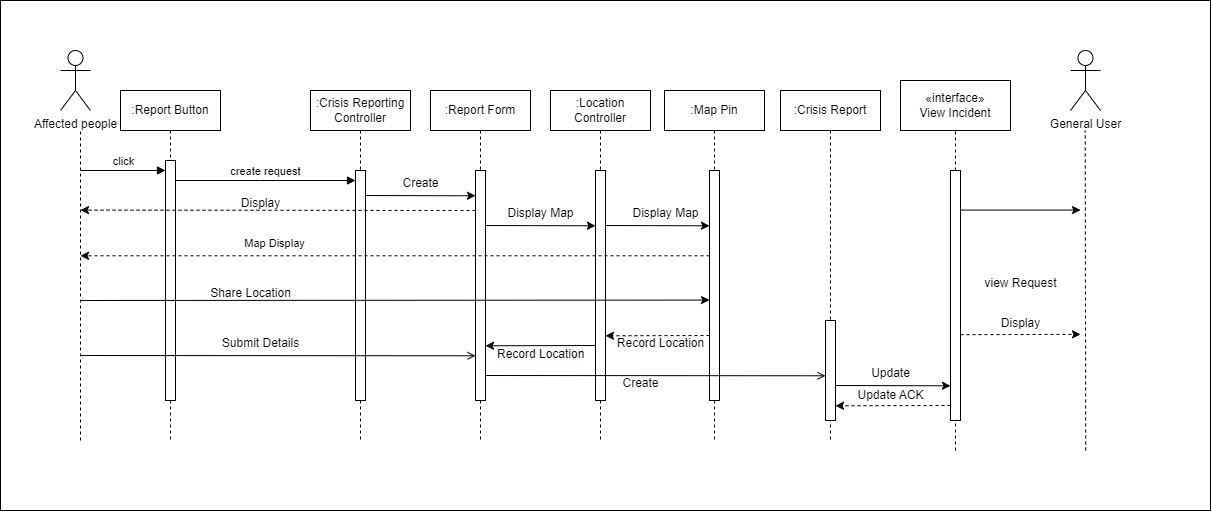

The diagram above was exported from draw.io. Its source (the exported page's mxGraphModel, read from the mxfile embedded in the PNG):
<mxGraphModel dx="2450" dy="1769" grid="1" gridSize="10" guides="1" tooltips="1" connect="1" arrows="1" fold="1" page="1" pageScale="1" pageWidth="850" pageHeight="1100" math="0" shadow="0">
  <root>
    <mxCell id="0" />
    <mxCell id="1" parent="0" />
    <mxCell id="fdBshh-dkEGx3RqeWugF-85" value="" style="rounded=0;whiteSpace=wrap;html=1;" vertex="1" parent="1">
      <mxGeometry x="-80" y="-50" width="1210" height="510" as="geometry" />
    </mxCell>
    <mxCell id="aM9ryv3xv72pqoxQDRHE-1" value=":Report Button" style="shape=umlLifeline;perimeter=lifelinePerimeter;whiteSpace=wrap;html=1;container=0;dropTarget=0;collapsible=0;recursiveResize=0;outlineConnect=0;portConstraint=eastwest;newEdgeStyle={&quot;edgeStyle&quot;:&quot;elbowEdgeStyle&quot;,&quot;elbow&quot;:&quot;vertical&quot;,&quot;curved&quot;:0,&quot;rounded&quot;:0};" parent="1" vertex="1">
      <mxGeometry x="40" y="40" width="100" height="350" as="geometry" />
    </mxCell>
    <mxCell id="aM9ryv3xv72pqoxQDRHE-2" value="" style="html=1;points=[];perimeter=orthogonalPerimeter;outlineConnect=0;targetShapes=umlLifeline;portConstraint=eastwest;newEdgeStyle={&quot;edgeStyle&quot;:&quot;elbowEdgeStyle&quot;,&quot;elbow&quot;:&quot;vertical&quot;,&quot;curved&quot;:0,&quot;rounded&quot;:0};" parent="aM9ryv3xv72pqoxQDRHE-1" vertex="1">
      <mxGeometry x="45" y="70" width="10" height="240" as="geometry" />
    </mxCell>
    <mxCell id="aM9ryv3xv72pqoxQDRHE-5" value=":Crisis Reporting Controller" style="shape=umlLifeline;perimeter=lifelinePerimeter;whiteSpace=wrap;html=1;container=0;dropTarget=0;collapsible=0;recursiveResize=0;outlineConnect=0;portConstraint=eastwest;newEdgeStyle={&quot;edgeStyle&quot;:&quot;elbowEdgeStyle&quot;,&quot;elbow&quot;:&quot;vertical&quot;,&quot;curved&quot;:0,&quot;rounded&quot;:0};" parent="1" vertex="1">
      <mxGeometry x="230" y="40" width="100" height="350" as="geometry" />
    </mxCell>
    <mxCell id="aM9ryv3xv72pqoxQDRHE-6" value="" style="html=1;points=[];perimeter=orthogonalPerimeter;outlineConnect=0;targetShapes=umlLifeline;portConstraint=eastwest;newEdgeStyle={&quot;edgeStyle&quot;:&quot;elbowEdgeStyle&quot;,&quot;elbow&quot;:&quot;vertical&quot;,&quot;curved&quot;:0,&quot;rounded&quot;:0};" parent="aM9ryv3xv72pqoxQDRHE-5" vertex="1">
      <mxGeometry x="45" y="80" width="10" height="230" as="geometry" />
    </mxCell>
    <mxCell id="aM9ryv3xv72pqoxQDRHE-7" value="create request" style="html=1;verticalAlign=bottom;endArrow=block;edgeStyle=elbowEdgeStyle;elbow=vertical;curved=0;rounded=0;" parent="1" edge="1">
      <mxGeometry relative="1" as="geometry">
        <mxPoint x="95" y="130.00000000000006" as="sourcePoint" />
        <Array as="points">
          <mxPoint x="180" y="130" />
        </Array>
        <mxPoint x="275.0000000000002" y="130.00000000000006" as="targetPoint" />
      </mxGeometry>
    </mxCell>
    <mxCell id="fdBshh-dkEGx3RqeWugF-6" value=":Report Form" style="shape=umlLifeline;perimeter=lifelinePerimeter;whiteSpace=wrap;html=1;container=0;dropTarget=0;collapsible=0;recursiveResize=0;outlineConnect=0;portConstraint=eastwest;newEdgeStyle={&quot;edgeStyle&quot;:&quot;elbowEdgeStyle&quot;,&quot;elbow&quot;:&quot;vertical&quot;,&quot;curved&quot;:0,&quot;rounded&quot;:0};" vertex="1" parent="1">
      <mxGeometry x="350" y="40" width="100" height="350" as="geometry" />
    </mxCell>
    <mxCell id="fdBshh-dkEGx3RqeWugF-48" style="edgeStyle=elbowEdgeStyle;rounded=0;orthogonalLoop=1;jettySize=auto;html=1;elbow=vertical;curved=0;dashed=1;" edge="1" parent="fdBshh-dkEGx3RqeWugF-6">
      <mxGeometry relative="1" as="geometry">
        <mxPoint x="-350" y="120" as="targetPoint" />
        <mxPoint x="45" y="120" as="sourcePoint" />
      </mxGeometry>
    </mxCell>
    <mxCell id="fdBshh-dkEGx3RqeWugF-64" style="edgeStyle=elbowEdgeStyle;rounded=0;orthogonalLoop=1;jettySize=auto;html=1;elbow=vertical;curved=0;endSize=6;targetPerimeterSpacing=0;startSize=6;endArrow=open;endFill=0;" edge="1" parent="fdBshh-dkEGx3RqeWugF-6">
      <mxGeometry relative="1" as="geometry">
        <mxPoint x="45" y="265" as="targetPoint" />
        <mxPoint x="-350" y="265" as="sourcePoint" />
      </mxGeometry>
    </mxCell>
    <mxCell id="fdBshh-dkEGx3RqeWugF-7" value="" style="html=1;points=[];perimeter=orthogonalPerimeter;outlineConnect=0;targetShapes=umlLifeline;portConstraint=eastwest;newEdgeStyle={&quot;edgeStyle&quot;:&quot;elbowEdgeStyle&quot;,&quot;elbow&quot;:&quot;vertical&quot;,&quot;curved&quot;:0,&quot;rounded&quot;:0};" vertex="1" parent="fdBshh-dkEGx3RqeWugF-6">
      <mxGeometry x="45" y="80" width="10" height="230" as="geometry" />
    </mxCell>
    <mxCell id="fdBshh-dkEGx3RqeWugF-8" value=":Crisis Report" style="shape=umlLifeline;perimeter=lifelinePerimeter;whiteSpace=wrap;html=1;container=0;dropTarget=0;collapsible=0;recursiveResize=0;outlineConnect=0;portConstraint=eastwest;newEdgeStyle={&quot;edgeStyle&quot;:&quot;elbowEdgeStyle&quot;,&quot;elbow&quot;:&quot;vertical&quot;,&quot;curved&quot;:0,&quot;rounded&quot;:0};" vertex="1" parent="1">
      <mxGeometry x="700" y="40" width="100" height="350" as="geometry" />
    </mxCell>
    <mxCell id="fdBshh-dkEGx3RqeWugF-9" value="" style="html=1;points=[];perimeter=orthogonalPerimeter;outlineConnect=0;targetShapes=umlLifeline;portConstraint=eastwest;newEdgeStyle={&quot;edgeStyle&quot;:&quot;elbowEdgeStyle&quot;,&quot;elbow&quot;:&quot;vertical&quot;,&quot;curved&quot;:0,&quot;rounded&quot;:0};" vertex="1" parent="fdBshh-dkEGx3RqeWugF-8">
      <mxGeometry x="45" y="230" width="10" height="100" as="geometry" />
    </mxCell>
    <mxCell id="fdBshh-dkEGx3RqeWugF-14" value="«interface»&lt;br&gt;&lt;div&gt;View Incident&lt;/div&gt;" style="html=1;whiteSpace=wrap;" vertex="1" parent="1">
      <mxGeometry x="820" y="30" width="110" height="50" as="geometry" />
    </mxCell>
    <mxCell id="fdBshh-dkEGx3RqeWugF-20" value="" style="endArrow=none;dashed=1;html=1;rounded=0;entryX=0.5;entryY=1;entryDx=0;entryDy=0;" edge="1" parent="1" source="fdBshh-dkEGx3RqeWugF-21" target="fdBshh-dkEGx3RqeWugF-14">
      <mxGeometry width="50" height="50" relative="1" as="geometry">
        <mxPoint x="875" y="346" as="sourcePoint" />
        <mxPoint x="490" y="80" as="targetPoint" />
      </mxGeometry>
    </mxCell>
    <mxCell id="fdBshh-dkEGx3RqeWugF-22" value="" style="endArrow=none;dashed=1;html=1;rounded=0;entryX=0.5;entryY=1;entryDx=0;entryDy=0;" edge="1" parent="1" target="fdBshh-dkEGx3RqeWugF-21">
      <mxGeometry width="50" height="50" relative="1" as="geometry">
        <mxPoint x="875" y="400" as="sourcePoint" />
        <mxPoint x="875" y="80" as="targetPoint" />
      </mxGeometry>
    </mxCell>
    <mxCell id="fdBshh-dkEGx3RqeWugF-72" style="edgeStyle=elbowEdgeStyle;rounded=0;orthogonalLoop=1;jettySize=auto;html=1;elbow=vertical;curved=0;dashed=1;" edge="1" parent="1">
      <mxGeometry relative="1" as="geometry">
        <mxPoint x="870" y="355" as="sourcePoint" />
        <mxPoint x="755" y="355" as="targetPoint" />
      </mxGeometry>
    </mxCell>
    <mxCell id="fdBshh-dkEGx3RqeWugF-78" style="edgeStyle=elbowEdgeStyle;rounded=0;orthogonalLoop=1;jettySize=auto;html=1;elbow=vertical;curved=0;dashed=1;" edge="1" parent="1">
      <mxGeometry relative="1" as="geometry">
        <mxPoint x="880" y="284.16666666666674" as="sourcePoint" />
        <mxPoint x="1000" y="284.16666666666674" as="targetPoint" />
      </mxGeometry>
    </mxCell>
    <mxCell id="fdBshh-dkEGx3RqeWugF-83" style="edgeStyle=elbowEdgeStyle;rounded=0;orthogonalLoop=1;jettySize=auto;html=1;elbow=vertical;curved=0;" edge="1" parent="1" source="fdBshh-dkEGx3RqeWugF-21">
      <mxGeometry relative="1" as="geometry">
        <mxPoint x="1000" y="160" as="targetPoint" />
      </mxGeometry>
    </mxCell>
    <mxCell id="fdBshh-dkEGx3RqeWugF-21" value="" style="html=1;points=[];perimeter=orthogonalPerimeter;outlineConnect=0;targetShapes=umlLifeline;portConstraint=eastwest;newEdgeStyle={&quot;edgeStyle&quot;:&quot;elbowEdgeStyle&quot;,&quot;elbow&quot;:&quot;vertical&quot;,&quot;curved&quot;:0,&quot;rounded&quot;:0};" vertex="1" parent="1">
      <mxGeometry x="870" y="120" width="10" height="250" as="geometry" />
    </mxCell>
    <mxCell id="fdBshh-dkEGx3RqeWugF-25" value="Affected people" style="shape=umlActor;verticalLabelPosition=bottom;verticalAlign=top;html=1;" vertex="1" parent="1">
      <mxGeometry x="-20" width="30" height="60" as="geometry" />
    </mxCell>
    <mxCell id="fdBshh-dkEGx3RqeWugF-27" value="" style="endArrow=none;dashed=1;html=1;rounded=0;" edge="1" parent="1">
      <mxGeometry width="50" height="50" relative="1" as="geometry">
        <mxPoint y="390" as="sourcePoint" />
        <mxPoint y="80" as="targetPoint" />
      </mxGeometry>
    </mxCell>
    <mxCell id="fdBshh-dkEGx3RqeWugF-30" value="General User" style="shape=umlActor;verticalLabelPosition=bottom;verticalAlign=top;html=1;" vertex="1" parent="1">
      <mxGeometry x="990" width="30" height="60" as="geometry" />
    </mxCell>
    <mxCell id="fdBshh-dkEGx3RqeWugF-31" value="" style="endArrow=none;dashed=1;html=1;rounded=0;" edge="1" parent="1">
      <mxGeometry width="50" height="50" relative="1" as="geometry">
        <mxPoint x="1005.21" y="400" as="sourcePoint" />
        <mxPoint x="1004.71" y="80" as="targetPoint" />
      </mxGeometry>
    </mxCell>
    <mxCell id="fdBshh-dkEGx3RqeWugF-38" value="click" style="html=1;verticalAlign=bottom;endArrow=block;edgeStyle=elbowEdgeStyle;elbow=vertical;curved=0;rounded=0;" edge="1" parent="1">
      <mxGeometry relative="1" as="geometry">
        <mxPoint y="120.00000000000006" as="sourcePoint" />
        <Array as="points">
          <mxPoint x="85" y="120" />
        </Array>
        <mxPoint x="85" y="120.00000000000006" as="targetPoint" />
      </mxGeometry>
    </mxCell>
    <mxCell id="fdBshh-dkEGx3RqeWugF-39" value=":Location Controller" style="shape=umlLifeline;perimeter=lifelinePerimeter;whiteSpace=wrap;html=1;container=0;dropTarget=0;collapsible=0;recursiveResize=0;outlineConnect=0;portConstraint=eastwest;newEdgeStyle={&quot;edgeStyle&quot;:&quot;elbowEdgeStyle&quot;,&quot;elbow&quot;:&quot;vertical&quot;,&quot;curved&quot;:0,&quot;rounded&quot;:0};" vertex="1" parent="1">
      <mxGeometry x="470" y="40" width="100" height="350" as="geometry" />
    </mxCell>
    <mxCell id="fdBshh-dkEGx3RqeWugF-40" value="" style="html=1;points=[];perimeter=orthogonalPerimeter;outlineConnect=0;targetShapes=umlLifeline;portConstraint=eastwest;newEdgeStyle={&quot;edgeStyle&quot;:&quot;elbowEdgeStyle&quot;,&quot;elbow&quot;:&quot;vertical&quot;,&quot;curved&quot;:0,&quot;rounded&quot;:0};" vertex="1" parent="fdBshh-dkEGx3RqeWugF-39">
      <mxGeometry x="45" y="80" width="10" height="230" as="geometry" />
    </mxCell>
    <mxCell id="fdBshh-dkEGx3RqeWugF-41" value=":Map Pin" style="shape=umlLifeline;perimeter=lifelinePerimeter;whiteSpace=wrap;html=1;container=0;dropTarget=0;collapsible=0;recursiveResize=0;outlineConnect=0;portConstraint=eastwest;newEdgeStyle={&quot;edgeStyle&quot;:&quot;elbowEdgeStyle&quot;,&quot;elbow&quot;:&quot;vertical&quot;,&quot;curved&quot;:0,&quot;rounded&quot;:0};" vertex="1" parent="1">
      <mxGeometry x="584" y="40" width="100" height="350" as="geometry" />
    </mxCell>
    <mxCell id="fdBshh-dkEGx3RqeWugF-55" style="edgeStyle=elbowEdgeStyle;rounded=0;orthogonalLoop=1;jettySize=auto;html=1;elbow=vertical;curved=0;dashed=1;" edge="1" parent="fdBshh-dkEGx3RqeWugF-41" source="fdBshh-dkEGx3RqeWugF-42">
      <mxGeometry relative="1" as="geometry">
        <mxPoint x="-584" y="165" as="targetPoint" />
      </mxGeometry>
    </mxCell>
    <mxCell id="fdBshh-dkEGx3RqeWugF-56" value="Map Display" style="edgeLabel;html=1;align=center;verticalAlign=middle;resizable=0;points=[];" vertex="1" connectable="0" parent="fdBshh-dkEGx3RqeWugF-55">
      <mxGeometry x="0.3827" y="-3" relative="1" as="geometry">
        <mxPoint y="-10" as="offset" />
      </mxGeometry>
    </mxCell>
    <mxCell id="fdBshh-dkEGx3RqeWugF-57" style="edgeStyle=elbowEdgeStyle;rounded=0;orthogonalLoop=1;jettySize=auto;html=1;elbow=vertical;curved=0;" edge="1" parent="fdBshh-dkEGx3RqeWugF-41" target="fdBshh-dkEGx3RqeWugF-42">
      <mxGeometry relative="1" as="geometry">
        <mxPoint x="-584" y="210" as="sourcePoint" />
      </mxGeometry>
    </mxCell>
    <mxCell id="fdBshh-dkEGx3RqeWugF-42" value="" style="html=1;points=[];perimeter=orthogonalPerimeter;outlineConnect=0;targetShapes=umlLifeline;portConstraint=eastwest;newEdgeStyle={&quot;edgeStyle&quot;:&quot;elbowEdgeStyle&quot;,&quot;elbow&quot;:&quot;vertical&quot;,&quot;curved&quot;:0,&quot;rounded&quot;:0};" vertex="1" parent="fdBshh-dkEGx3RqeWugF-41">
      <mxGeometry x="45" y="80" width="10" height="230" as="geometry" />
    </mxCell>
    <mxCell id="fdBshh-dkEGx3RqeWugF-46" style="edgeStyle=elbowEdgeStyle;rounded=0;orthogonalLoop=1;jettySize=auto;html=1;elbow=vertical;curved=0;" edge="1" parent="1">
      <mxGeometry relative="1" as="geometry">
        <mxPoint x="285" y="145" as="sourcePoint" />
        <mxPoint x="395" y="145" as="targetPoint" />
      </mxGeometry>
    </mxCell>
    <mxCell id="fdBshh-dkEGx3RqeWugF-47" value="Create" style="text;html=1;align=center;verticalAlign=middle;resizable=0;points=[];autosize=1;strokeColor=none;fillColor=none;" vertex="1" parent="1">
      <mxGeometry x="310" y="118" width="60" height="30" as="geometry" />
    </mxCell>
    <mxCell id="fdBshh-dkEGx3RqeWugF-49" value="Display" style="text;html=1;align=center;verticalAlign=middle;resizable=0;points=[];autosize=1;strokeColor=none;fillColor=none;" vertex="1" parent="1">
      <mxGeometry x="150" y="138" width="60" height="30" as="geometry" />
    </mxCell>
    <mxCell id="fdBshh-dkEGx3RqeWugF-50" style="edgeStyle=elbowEdgeStyle;rounded=0;orthogonalLoop=1;jettySize=auto;html=1;elbow=vertical;curved=0;" edge="1" parent="1">
      <mxGeometry relative="1" as="geometry">
        <mxPoint x="405" y="175" as="sourcePoint" />
        <mxPoint x="515" y="175" as="targetPoint" />
      </mxGeometry>
    </mxCell>
    <mxCell id="fdBshh-dkEGx3RqeWugF-51" value="Display Map" style="text;html=1;align=center;verticalAlign=middle;resizable=0;points=[];autosize=1;strokeColor=none;fillColor=none;" vertex="1" parent="1">
      <mxGeometry x="415" y="148" width="90" height="30" as="geometry" />
    </mxCell>
    <mxCell id="fdBshh-dkEGx3RqeWugF-52" style="edgeStyle=elbowEdgeStyle;rounded=0;orthogonalLoop=1;jettySize=auto;html=1;elbow=vertical;curved=0;" edge="1" parent="1" target="fdBshh-dkEGx3RqeWugF-42">
      <mxGeometry relative="1" as="geometry">
        <mxPoint x="525" y="175" as="sourcePoint" />
        <mxPoint x="635" y="175" as="targetPoint" />
      </mxGeometry>
    </mxCell>
    <mxCell id="fdBshh-dkEGx3RqeWugF-53" value="Display Map" style="text;html=1;align=center;verticalAlign=middle;resizable=0;points=[];autosize=1;strokeColor=none;fillColor=none;" vertex="1" parent="1">
      <mxGeometry x="540" y="148" width="90" height="30" as="geometry" />
    </mxCell>
    <mxCell id="fdBshh-dkEGx3RqeWugF-58" value="Share Location" style="text;html=1;align=center;verticalAlign=middle;resizable=0;points=[];autosize=1;strokeColor=none;fillColor=none;" vertex="1" parent="1">
      <mxGeometry x="120" y="228" width="100" height="30" as="geometry" />
    </mxCell>
    <mxCell id="fdBshh-dkEGx3RqeWugF-59" style="edgeStyle=elbowEdgeStyle;rounded=0;orthogonalLoop=1;jettySize=auto;html=1;elbow=vertical;curved=0;dashed=1;" edge="1" parent="1">
      <mxGeometry relative="1" as="geometry">
        <mxPoint x="629" y="285" as="sourcePoint" />
        <mxPoint x="525" y="285" as="targetPoint" />
      </mxGeometry>
    </mxCell>
    <mxCell id="fdBshh-dkEGx3RqeWugF-60" value="Record Location" style="text;html=1;align=center;verticalAlign=middle;resizable=0;points=[];autosize=1;strokeColor=none;fillColor=none;" vertex="1" parent="1">
      <mxGeometry x="525" y="278" width="110" height="30" as="geometry" />
    </mxCell>
    <mxCell id="fdBshh-dkEGx3RqeWugF-62" style="edgeStyle=elbowEdgeStyle;rounded=0;orthogonalLoop=1;jettySize=auto;html=1;elbow=vertical;curved=0;" edge="1" parent="1">
      <mxGeometry relative="1" as="geometry">
        <mxPoint x="515" y="295" as="sourcePoint" />
        <mxPoint x="405" y="295" as="targetPoint" />
      </mxGeometry>
    </mxCell>
    <mxCell id="fdBshh-dkEGx3RqeWugF-63" value="&lt;span style=&quot;color: rgb(0, 0, 0); font-family: Helvetica; font-size: 12px; font-style: normal; font-variant-ligatures: normal; font-variant-caps: normal; font-weight: 400; letter-spacing: normal; orphans: 2; text-align: center; text-indent: 0px; text-transform: none; widows: 2; word-spacing: 0px; -webkit-text-stroke-width: 0px; white-space: nowrap; background-color: rgb(251, 251, 251); text-decoration-thickness: initial; text-decoration-style: initial; text-decoration-color: initial; display: inline !important; float: none;&quot;&gt;Record Location&lt;/span&gt;" style="text;whiteSpace=wrap;html=1;" vertex="1" parent="1">
      <mxGeometry x="415" y="290" width="110" height="40" as="geometry" />
    </mxCell>
    <mxCell id="fdBshh-dkEGx3RqeWugF-65" value="Submit Details" style="text;html=1;align=center;verticalAlign=middle;resizable=0;points=[];autosize=1;strokeColor=none;fillColor=none;" vertex="1" parent="1">
      <mxGeometry x="130" y="278" width="100" height="30" as="geometry" />
    </mxCell>
    <mxCell id="fdBshh-dkEGx3RqeWugF-67" style="edgeStyle=elbowEdgeStyle;rounded=0;orthogonalLoop=1;jettySize=auto;html=1;elbow=vertical;curved=0;endArrow=open;endFill=0;" edge="1" parent="1">
      <mxGeometry relative="1" as="geometry">
        <mxPoint x="405" y="325" as="sourcePoint" />
        <mxPoint x="745" y="325" as="targetPoint" />
      </mxGeometry>
    </mxCell>
    <mxCell id="fdBshh-dkEGx3RqeWugF-68" value="Create" style="text;html=1;align=center;verticalAlign=middle;resizable=0;points=[];autosize=1;strokeColor=none;fillColor=none;" vertex="1" parent="1">
      <mxGeometry x="530" y="318" width="60" height="30" as="geometry" />
    </mxCell>
    <mxCell id="fdBshh-dkEGx3RqeWugF-70" style="edgeStyle=elbowEdgeStyle;rounded=0;orthogonalLoop=1;jettySize=auto;html=1;elbow=vertical;curved=0;" edge="1" parent="1">
      <mxGeometry relative="1" as="geometry">
        <mxPoint x="755" y="335" as="sourcePoint" />
        <mxPoint x="870" y="335" as="targetPoint" />
      </mxGeometry>
    </mxCell>
    <mxCell id="fdBshh-dkEGx3RqeWugF-71" value="Update" style="text;html=1;align=center;verticalAlign=middle;resizable=0;points=[];autosize=1;strokeColor=none;fillColor=none;" vertex="1" parent="1">
      <mxGeometry x="780" y="308" width="60" height="30" as="geometry" />
    </mxCell>
    <mxCell id="fdBshh-dkEGx3RqeWugF-73" value="Update ACK" style="text;html=1;align=center;verticalAlign=middle;resizable=0;points=[];autosize=1;strokeColor=none;fillColor=none;" vertex="1" parent="1">
      <mxGeometry x="765" y="330" width="90" height="30" as="geometry" />
    </mxCell>
    <mxCell id="fdBshh-dkEGx3RqeWugF-77" value="view Request" style="text;html=1;align=center;verticalAlign=middle;resizable=0;points=[];autosize=1;strokeColor=none;fillColor=none;" vertex="1" parent="1">
      <mxGeometry x="890" y="218" width="100" height="30" as="geometry" />
    </mxCell>
    <mxCell id="fdBshh-dkEGx3RqeWugF-79" value="Display" style="text;html=1;align=center;verticalAlign=middle;resizable=0;points=[];autosize=1;strokeColor=none;fillColor=none;" vertex="1" parent="1">
      <mxGeometry x="910" y="258" width="60" height="30" as="geometry" />
    </mxCell>
  </root>
</mxGraphModel>